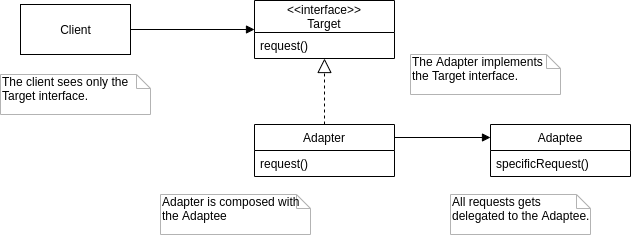

The diagram above was exported from draw.io. Its source (the exported page's mxGraphModel, read from the mxfile embedded in the PNG):
<mxGraphModel dx="981" dy="508" grid="1" gridSize="10" guides="1" tooltips="1" connect="1" arrows="1" fold="1" page="1" pageScale="1" pageWidth="827" pageHeight="1169" math="0" shadow="0">
  <root>
    <mxCell id="0" />
    <mxCell id="1" parent="0" />
    <mxCell id="2" value="Client" style="html=1;" vertex="1" parent="1">
      <mxGeometry x="40" y="90" width="110" height="50" as="geometry" />
    </mxCell>
    <mxCell id="3" value="&lt;&lt;interface&gt;&gt;&#10;Target" style="swimlane;fontStyle=0;childLayout=stackLayout;horizontal=1;startSize=32;fillColor=none;horizontalStack=0;resizeParent=1;resizeParentMax=0;resizeLast=0;collapsible=1;marginBottom=0;" vertex="1" parent="1">
      <mxGeometry x="274" y="86" width="140" height="58" as="geometry" />
    </mxCell>
    <mxCell id="4" value="request()" style="text;strokeColor=none;fillColor=none;align=left;verticalAlign=top;spacingLeft=4;spacingRight=4;overflow=hidden;rotatable=0;points=[[0,0.5],[1,0.5]];portConstraint=eastwest;" vertex="1" parent="3">
      <mxGeometry y="32" width="140" height="26" as="geometry" />
    </mxCell>
    <mxCell id="5" value="" style="html=1;verticalAlign=bottom;endArrow=block;entryX=0;entryY=0.5;entryDx=0;entryDy=0;exitX=1;exitY=0.5;exitDx=0;exitDy=0;" edge="1" source="2" target="3" parent="1">
      <mxGeometry width="80" relative="1" as="geometry">
        <mxPoint x="120" y="160" as="sourcePoint" />
        <mxPoint x="200" y="160" as="targetPoint" />
      </mxGeometry>
    </mxCell>
    <mxCell id="6" value="Adapter" style="swimlane;fontStyle=0;childLayout=stackLayout;horizontal=1;startSize=26;fillColor=none;horizontalStack=0;resizeParent=1;resizeParentMax=0;resizeLast=0;collapsible=1;marginBottom=0;" vertex="1" parent="1">
      <mxGeometry x="274" y="210" width="140" height="52" as="geometry" />
    </mxCell>
    <mxCell id="7" value="request()" style="text;strokeColor=none;fillColor=none;align=left;verticalAlign=top;spacingLeft=4;spacingRight=4;overflow=hidden;rotatable=0;points=[[0,0.5],[1,0.5]];portConstraint=eastwest;" vertex="1" parent="6">
      <mxGeometry y="26" width="140" height="26" as="geometry" />
    </mxCell>
    <mxCell id="8" value="Adaptee" style="swimlane;fontStyle=0;childLayout=stackLayout;horizontal=1;startSize=26;fillColor=none;horizontalStack=0;resizeParent=1;resizeParentMax=0;resizeLast=0;collapsible=1;marginBottom=0;" vertex="1" parent="1">
      <mxGeometry x="510" y="210" width="140" height="52" as="geometry" />
    </mxCell>
    <mxCell id="9" value="specificRequest()" style="text;strokeColor=none;fillColor=none;align=left;verticalAlign=top;spacingLeft=4;spacingRight=4;overflow=hidden;rotatable=0;points=[[0,0.5],[1,0.5]];portConstraint=eastwest;" vertex="1" parent="8">
      <mxGeometry y="26" width="140" height="26" as="geometry" />
    </mxCell>
    <mxCell id="10" value="" style="endArrow=block;dashed=1;endFill=0;endSize=12;html=1;exitX=0.5;exitY=0;exitDx=0;exitDy=0;entryX=0.5;entryY=1;entryDx=0;entryDy=0;" edge="1" source="6" target="3" parent="1">
      <mxGeometry width="160" relative="1" as="geometry">
        <mxPoint x="330" y="180" as="sourcePoint" />
        <mxPoint x="450" y="140" as="targetPoint" />
      </mxGeometry>
    </mxCell>
    <mxCell id="11" value="" style="html=1;verticalAlign=bottom;endArrow=block;entryX=0;entryY=0.25;entryDx=0;entryDy=0;exitX=1;exitY=0.25;exitDx=0;exitDy=0;" edge="1" source="6" target="8" parent="1">
      <mxGeometry width="80" relative="1" as="geometry">
        <mxPoint x="160" y="125" as="sourcePoint" />
        <mxPoint x="284" y="125" as="targetPoint" />
      </mxGeometry>
    </mxCell>
    <mxCell id="12" value="The client sees only the Target interface." style="shape=note;whiteSpace=wrap;html=1;size=14;verticalAlign=top;align=left;spacingTop=-6;strokeColor=#B3B3B3;" vertex="1" parent="1">
      <mxGeometry x="20" y="160" width="150" height="40" as="geometry" />
    </mxCell>
    <mxCell id="13" value="The Adapter implements the Target interface." style="shape=note;whiteSpace=wrap;html=1;size=14;verticalAlign=top;align=left;spacingTop=-6;strokeColor=#B3B3B3;" vertex="1" parent="1">
      <mxGeometry x="430" y="140" width="150" height="40" as="geometry" />
    </mxCell>
    <mxCell id="14" value="Adapter is composed with the Adaptee" style="shape=note;whiteSpace=wrap;html=1;size=14;verticalAlign=top;align=left;spacingTop=-6;strokeColor=#B3B3B3;" vertex="1" parent="1">
      <mxGeometry x="180" y="280" width="150" height="40" as="geometry" />
    </mxCell>
    <mxCell id="15" value="All requests gets delegated to the Adaptee." style="shape=note;whiteSpace=wrap;html=1;size=14;verticalAlign=top;align=left;spacingTop=-6;strokeColor=#B3B3B3;" vertex="1" parent="1">
      <mxGeometry x="470" y="280" width="140" height="40" as="geometry" />
    </mxCell>
  </root>
</mxGraphModel>